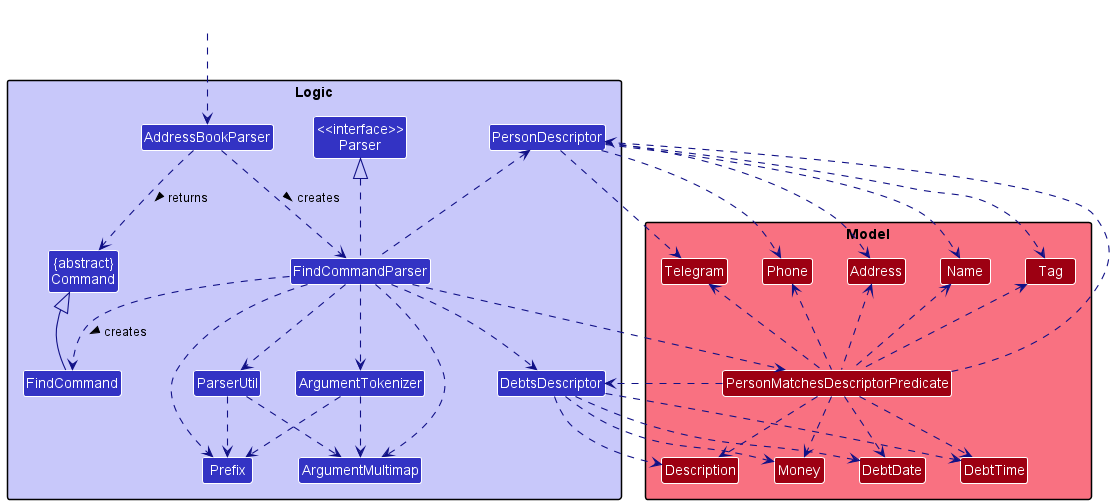

The diagram above was rendered by PlantUML. Its source (embedded in the PNG):
@startuml
!include style.puml
skinparam arrowThickness 1.1
skinparam arrowColor LOGIC_COLOR_T4
skinparam classBackgroundColor LOGIC_COLOR

package "Model" MODEL_COLOR_T1 {
Class PersonMatchesDescriptorPredicate MODEL_COLOR
Class Name MODEL_COLOR
Class Address MODEL_COLOR
Class Telegram MODEL_COLOR
Class Tag MODEL_COLOR
Class Phone MODEL_COLOR
Class Description MODEL_COLOR
Class Money MODEL_COLOR
Class DebtDate MODEL_COLOR
Class DebtTime MODEL_COLOR
}

package "Logic" LOGIC_COLOR_T1 {
Class "<<interface>>\nParser" as Parser
Class AddressBookParser
Class FindCommandParser
Class FindCommand
Class ParserUtil
Class ArgumentMultimap
Class ArgumentTokenizer
Class Prefix
Class PersonDescriptor
Class DebtsDescriptor
Class "{abstract}\nCommand" as Command
Class FindCommand
}

Class HiddenOutside #FFFFFF
HiddenOutside ..> AddressBookParser

AddressBookParser .down.> FindCommandParser: creates >

FindCommandParser ..> FindCommand : creates >
AddressBookParser ..> Command : returns >
FindCommandParser .up.|> Parser
FindCommandParser ..> ArgumentMultimap
FindCommandParser ..> ArgumentTokenizer
ArgumentTokenizer ..> ArgumentMultimap
FindCommandParser ..> Prefix
FindCommandParser ..> ParserUtil
FindCommandParser .right.> PersonMatchesDescriptorPredicate
PersonMatchesDescriptorPredicate ..> PersonDescriptor
PersonMatchesDescriptorPredicate ..> DebtsDescriptor
PersonMatchesDescriptorPredicate .up.> Name
PersonMatchesDescriptorPredicate .up.> Address
PersonMatchesDescriptorPredicate .up.> Phone
PersonMatchesDescriptorPredicate .up.> Telegram
PersonMatchesDescriptorPredicate .up.> Tag
PersonMatchesDescriptorPredicate .down.> Description
PersonMatchesDescriptorPredicate .down.> Money
PersonMatchesDescriptorPredicate .down.> DebtDate
PersonMatchesDescriptorPredicate .down.> DebtTime
FindCommandParser .up.> PersonDescriptor
PersonDescriptor ..> Name
PersonDescriptor ..> Address
PersonDescriptor ..> Phone
PersonDescriptor ..> Telegram
PersonDescriptor ..> Tag
FindCommandParser .down.> DebtsDescriptor
DebtsDescriptor ..> Description
DebtsDescriptor ..> Money
DebtsDescriptor ..> DebtDate
DebtsDescriptor ..> DebtTime
ParserUtil .down.> Prefix
ParserUtil ..> ArgumentMultimap
ArgumentTokenizer .down.> Prefix
FindCommand -up-|> Command
@enduml